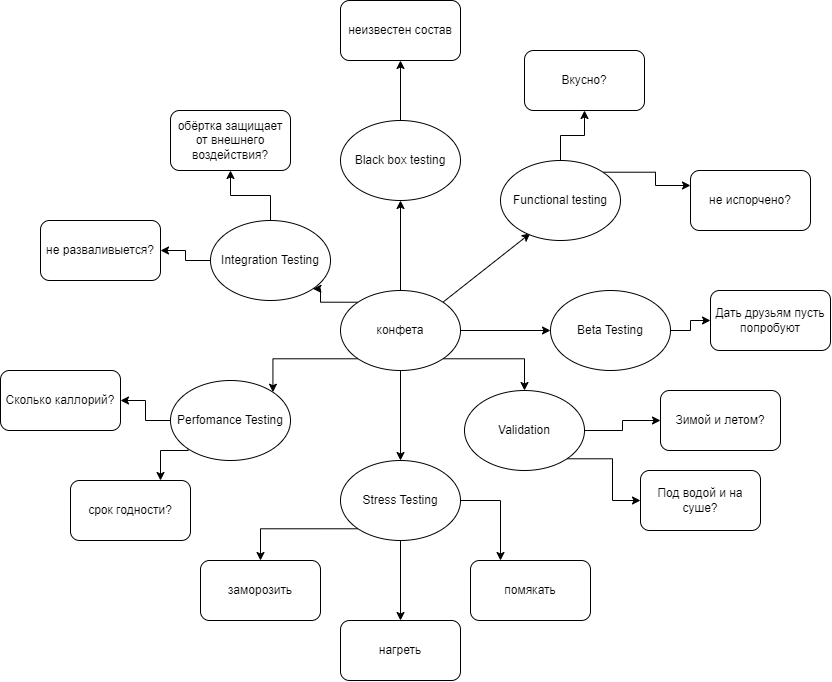

The diagram above was exported from draw.io. Its source (the exported page's mxGraphModel, read from the mxfile embedded in the PNG):
<mxGraphModel dx="1433" dy="1110" grid="1" gridSize="10" guides="1" tooltips="1" connect="1" arrows="1" fold="1" page="1" pageScale="1" pageWidth="827" pageHeight="1169" math="0" shadow="0">
  <root>
    <mxCell id="0" />
    <mxCell id="1" parent="0" />
    <mxCell id="DWsz3R9wTO8EyCQygW4r-25" style="edgeStyle=orthogonalEdgeStyle;rounded=0;orthogonalLoop=1;jettySize=auto;html=1;exitX=1;exitY=0.5;exitDx=0;exitDy=0;" edge="1" parent="1" source="DWsz3R9wTO8EyCQygW4r-1" target="DWsz3R9wTO8EyCQygW4r-22">
      <mxGeometry relative="1" as="geometry" />
    </mxCell>
    <mxCell id="DWsz3R9wTO8EyCQygW4r-29" style="edgeStyle=orthogonalEdgeStyle;rounded=0;orthogonalLoop=1;jettySize=auto;html=1;exitX=1;exitY=1;exitDx=0;exitDy=0;" edge="1" parent="1" source="DWsz3R9wTO8EyCQygW4r-1" target="DWsz3R9wTO8EyCQygW4r-28">
      <mxGeometry relative="1" as="geometry" />
    </mxCell>
    <mxCell id="DWsz3R9wTO8EyCQygW4r-35" style="edgeStyle=orthogonalEdgeStyle;rounded=0;orthogonalLoop=1;jettySize=auto;html=1;exitX=0.5;exitY=1;exitDx=0;exitDy=0;entryX=0.5;entryY=0;entryDx=0;entryDy=0;" edge="1" parent="1" source="DWsz3R9wTO8EyCQygW4r-1" target="DWsz3R9wTO8EyCQygW4r-34">
      <mxGeometry relative="1" as="geometry" />
    </mxCell>
    <mxCell id="DWsz3R9wTO8EyCQygW4r-46" style="edgeStyle=orthogonalEdgeStyle;rounded=0;orthogonalLoop=1;jettySize=auto;html=1;exitX=0;exitY=1;exitDx=0;exitDy=0;entryX=1;entryY=0;entryDx=0;entryDy=0;" edge="1" parent="1" source="DWsz3R9wTO8EyCQygW4r-1" target="DWsz3R9wTO8EyCQygW4r-45">
      <mxGeometry relative="1" as="geometry" />
    </mxCell>
    <mxCell id="DWsz3R9wTO8EyCQygW4r-52" style="edgeStyle=orthogonalEdgeStyle;rounded=0;orthogonalLoop=1;jettySize=auto;html=1;exitX=0;exitY=0;exitDx=0;exitDy=0;entryX=1;entryY=1;entryDx=0;entryDy=0;" edge="1" parent="1" source="DWsz3R9wTO8EyCQygW4r-1" target="DWsz3R9wTO8EyCQygW4r-51">
      <mxGeometry relative="1" as="geometry" />
    </mxCell>
    <mxCell id="DWsz3R9wTO8EyCQygW4r-1" value="конфета" style="ellipse;whiteSpace=wrap;html=1;" vertex="1" parent="1">
      <mxGeometry x="170" y="360" width="120" height="80" as="geometry" />
    </mxCell>
    <mxCell id="DWsz3R9wTO8EyCQygW4r-4" value="" style="endArrow=classic;html=1;rounded=0;exitX=0.5;exitY=0;exitDx=0;exitDy=0;" edge="1" parent="1" source="DWsz3R9wTO8EyCQygW4r-1" target="DWsz3R9wTO8EyCQygW4r-5">
      <mxGeometry width="50" height="50" relative="1" as="geometry">
        <mxPoint x="200" y="430" as="sourcePoint" />
        <mxPoint x="250" y="380" as="targetPoint" />
      </mxGeometry>
    </mxCell>
    <mxCell id="DWsz3R9wTO8EyCQygW4r-15" style="edgeStyle=orthogonalEdgeStyle;rounded=0;orthogonalLoop=1;jettySize=auto;html=1;exitX=0.5;exitY=0;exitDx=0;exitDy=0;" edge="1" parent="1" source="DWsz3R9wTO8EyCQygW4r-5" target="DWsz3R9wTO8EyCQygW4r-8">
      <mxGeometry relative="1" as="geometry" />
    </mxCell>
    <mxCell id="DWsz3R9wTO8EyCQygW4r-5" value="Black box testing" style="ellipse;whiteSpace=wrap;html=1;" vertex="1" parent="1">
      <mxGeometry x="170" y="190" width="120" height="80" as="geometry" />
    </mxCell>
    <mxCell id="DWsz3R9wTO8EyCQygW4r-8" value="неизвестен состав" style="rounded=1;whiteSpace=wrap;html=1;" vertex="1" parent="1">
      <mxGeometry x="170" y="70" width="120" height="60" as="geometry" />
    </mxCell>
    <mxCell id="DWsz3R9wTO8EyCQygW4r-12" value="" style="endArrow=classic;html=1;rounded=0;exitX=1;exitY=0;exitDx=0;exitDy=0;entryX=0.248;entryY=0.911;entryDx=0;entryDy=0;entryPerimeter=0;" edge="1" parent="1" source="DWsz3R9wTO8EyCQygW4r-1" target="DWsz3R9wTO8EyCQygW4r-13">
      <mxGeometry width="50" height="50" relative="1" as="geometry">
        <mxPoint x="280" y="360" as="sourcePoint" />
        <mxPoint x="370" y="260" as="targetPoint" />
      </mxGeometry>
    </mxCell>
    <mxCell id="DWsz3R9wTO8EyCQygW4r-19" style="edgeStyle=orthogonalEdgeStyle;rounded=0;orthogonalLoop=1;jettySize=auto;html=1;exitX=0.5;exitY=0;exitDx=0;exitDy=0;entryX=0.5;entryY=1;entryDx=0;entryDy=0;" edge="1" parent="1" source="DWsz3R9wTO8EyCQygW4r-13" target="DWsz3R9wTO8EyCQygW4r-16">
      <mxGeometry relative="1" as="geometry" />
    </mxCell>
    <mxCell id="DWsz3R9wTO8EyCQygW4r-58" style="edgeStyle=orthogonalEdgeStyle;rounded=0;orthogonalLoop=1;jettySize=auto;html=1;exitX=1;exitY=0;exitDx=0;exitDy=0;entryX=0;entryY=0.25;entryDx=0;entryDy=0;" edge="1" parent="1" source="DWsz3R9wTO8EyCQygW4r-13" target="DWsz3R9wTO8EyCQygW4r-17">
      <mxGeometry relative="1" as="geometry" />
    </mxCell>
    <mxCell id="DWsz3R9wTO8EyCQygW4r-13" value="Functional testing" style="ellipse;whiteSpace=wrap;html=1;" vertex="1" parent="1">
      <mxGeometry x="330" y="230" width="120" height="80" as="geometry" />
    </mxCell>
    <mxCell id="DWsz3R9wTO8EyCQygW4r-16" value="Вкусно?" style="rounded=1;whiteSpace=wrap;html=1;" vertex="1" parent="1">
      <mxGeometry x="354" y="120" width="120" height="60" as="geometry" />
    </mxCell>
    <mxCell id="DWsz3R9wTO8EyCQygW4r-17" value="не испорчено?" style="rounded=1;whiteSpace=wrap;html=1;" vertex="1" parent="1">
      <mxGeometry x="520" y="240" width="120" height="60" as="geometry" />
    </mxCell>
    <mxCell id="DWsz3R9wTO8EyCQygW4r-26" style="edgeStyle=orthogonalEdgeStyle;rounded=0;orthogonalLoop=1;jettySize=auto;html=1;exitX=1;exitY=0.5;exitDx=0;exitDy=0;entryX=0;entryY=0.5;entryDx=0;entryDy=0;" edge="1" parent="1" source="DWsz3R9wTO8EyCQygW4r-22" target="DWsz3R9wTO8EyCQygW4r-23">
      <mxGeometry relative="1" as="geometry" />
    </mxCell>
    <mxCell id="DWsz3R9wTO8EyCQygW4r-22" value="Beta Testing" style="ellipse;whiteSpace=wrap;html=1;" vertex="1" parent="1">
      <mxGeometry x="380" y="360" width="120" height="80" as="geometry" />
    </mxCell>
    <mxCell id="DWsz3R9wTO8EyCQygW4r-23" value="Дать друзьям пусть попробуют" style="rounded=1;whiteSpace=wrap;html=1;" vertex="1" parent="1">
      <mxGeometry x="540" y="360" width="120" height="60" as="geometry" />
    </mxCell>
    <mxCell id="DWsz3R9wTO8EyCQygW4r-27" value="Зимой и летом?" style="rounded=1;whiteSpace=wrap;html=1;" vertex="1" parent="1">
      <mxGeometry x="490" y="460" width="120" height="60" as="geometry" />
    </mxCell>
    <mxCell id="DWsz3R9wTO8EyCQygW4r-30" style="edgeStyle=orthogonalEdgeStyle;rounded=0;orthogonalLoop=1;jettySize=auto;html=1;exitX=1;exitY=0.5;exitDx=0;exitDy=0;entryX=0;entryY=0.5;entryDx=0;entryDy=0;" edge="1" parent="1" source="DWsz3R9wTO8EyCQygW4r-28" target="DWsz3R9wTO8EyCQygW4r-27">
      <mxGeometry relative="1" as="geometry" />
    </mxCell>
    <mxCell id="DWsz3R9wTO8EyCQygW4r-33" style="edgeStyle=orthogonalEdgeStyle;rounded=0;orthogonalLoop=1;jettySize=auto;html=1;exitX=1;exitY=1;exitDx=0;exitDy=0;entryX=0;entryY=0.5;entryDx=0;entryDy=0;" edge="1" parent="1" source="DWsz3R9wTO8EyCQygW4r-28" target="DWsz3R9wTO8EyCQygW4r-32">
      <mxGeometry relative="1" as="geometry" />
    </mxCell>
    <mxCell id="DWsz3R9wTO8EyCQygW4r-28" value="Validation" style="ellipse;whiteSpace=wrap;html=1;" vertex="1" parent="1">
      <mxGeometry x="294" y="460" width="120" height="80" as="geometry" />
    </mxCell>
    <mxCell id="DWsz3R9wTO8EyCQygW4r-32" value="Под водой и на суше?" style="rounded=1;whiteSpace=wrap;html=1;" vertex="1" parent="1">
      <mxGeometry x="470" y="540" width="120" height="60" as="geometry" />
    </mxCell>
    <mxCell id="DWsz3R9wTO8EyCQygW4r-37" style="edgeStyle=orthogonalEdgeStyle;rounded=0;orthogonalLoop=1;jettySize=auto;html=1;exitX=1;exitY=0.5;exitDx=0;exitDy=0;entryX=0.25;entryY=0;entryDx=0;entryDy=0;" edge="1" parent="1" source="DWsz3R9wTO8EyCQygW4r-34" target="DWsz3R9wTO8EyCQygW4r-36">
      <mxGeometry relative="1" as="geometry" />
    </mxCell>
    <mxCell id="DWsz3R9wTO8EyCQygW4r-40" style="edgeStyle=orthogonalEdgeStyle;rounded=0;orthogonalLoop=1;jettySize=auto;html=1;exitX=0.5;exitY=1;exitDx=0;exitDy=0;" edge="1" parent="1" source="DWsz3R9wTO8EyCQygW4r-34" target="DWsz3R9wTO8EyCQygW4r-39">
      <mxGeometry relative="1" as="geometry" />
    </mxCell>
    <mxCell id="DWsz3R9wTO8EyCQygW4r-44" style="edgeStyle=orthogonalEdgeStyle;rounded=0;orthogonalLoop=1;jettySize=auto;html=1;exitX=0;exitY=1;exitDx=0;exitDy=0;" edge="1" parent="1" source="DWsz3R9wTO8EyCQygW4r-34" target="DWsz3R9wTO8EyCQygW4r-43">
      <mxGeometry relative="1" as="geometry" />
    </mxCell>
    <mxCell id="DWsz3R9wTO8EyCQygW4r-34" value="Stress Testing" style="ellipse;whiteSpace=wrap;html=1;" vertex="1" parent="1">
      <mxGeometry x="170" y="530" width="120" height="80" as="geometry" />
    </mxCell>
    <mxCell id="DWsz3R9wTO8EyCQygW4r-36" value="помякать" style="rounded=1;whiteSpace=wrap;html=1;" vertex="1" parent="1">
      <mxGeometry x="300" y="630" width="120" height="60" as="geometry" />
    </mxCell>
    <mxCell id="DWsz3R9wTO8EyCQygW4r-39" value="нагреть" style="rounded=1;whiteSpace=wrap;html=1;" vertex="1" parent="1">
      <mxGeometry x="170" y="690" width="120" height="60" as="geometry" />
    </mxCell>
    <mxCell id="DWsz3R9wTO8EyCQygW4r-43" value="заморозить" style="rounded=1;whiteSpace=wrap;html=1;" vertex="1" parent="1">
      <mxGeometry x="30" y="630" width="120" height="60" as="geometry" />
    </mxCell>
    <mxCell id="DWsz3R9wTO8EyCQygW4r-48" style="edgeStyle=orthogonalEdgeStyle;rounded=0;orthogonalLoop=1;jettySize=auto;html=1;exitX=0;exitY=1;exitDx=0;exitDy=0;entryX=0.75;entryY=0;entryDx=0;entryDy=0;" edge="1" parent="1" source="DWsz3R9wTO8EyCQygW4r-45" target="DWsz3R9wTO8EyCQygW4r-47">
      <mxGeometry relative="1" as="geometry">
        <Array as="points">
          <mxPoint x="18" y="520" />
          <mxPoint x="-10" y="520" />
        </Array>
      </mxGeometry>
    </mxCell>
    <mxCell id="DWsz3R9wTO8EyCQygW4r-50" style="edgeStyle=orthogonalEdgeStyle;rounded=0;orthogonalLoop=1;jettySize=auto;html=1;exitX=0;exitY=0.5;exitDx=0;exitDy=0;" edge="1" parent="1" source="DWsz3R9wTO8EyCQygW4r-45" target="DWsz3R9wTO8EyCQygW4r-49">
      <mxGeometry relative="1" as="geometry" />
    </mxCell>
    <mxCell id="DWsz3R9wTO8EyCQygW4r-45" value="Perfomance Testing" style="ellipse;whiteSpace=wrap;html=1;" vertex="1" parent="1">
      <mxGeometry y="450" width="120" height="80" as="geometry" />
    </mxCell>
    <mxCell id="DWsz3R9wTO8EyCQygW4r-47" value="срок годности?" style="rounded=1;whiteSpace=wrap;html=1;" vertex="1" parent="1">
      <mxGeometry x="-100" y="550" width="120" height="60" as="geometry" />
    </mxCell>
    <mxCell id="DWsz3R9wTO8EyCQygW4r-49" value="Сколько каллорий?" style="rounded=1;whiteSpace=wrap;html=1;" vertex="1" parent="1">
      <mxGeometry x="-170" y="440" width="120" height="60" as="geometry" />
    </mxCell>
    <mxCell id="DWsz3R9wTO8EyCQygW4r-55" style="edgeStyle=orthogonalEdgeStyle;rounded=0;orthogonalLoop=1;jettySize=auto;html=1;exitX=0;exitY=0.5;exitDx=0;exitDy=0;" edge="1" parent="1" source="DWsz3R9wTO8EyCQygW4r-51" target="DWsz3R9wTO8EyCQygW4r-53">
      <mxGeometry relative="1" as="geometry" />
    </mxCell>
    <mxCell id="DWsz3R9wTO8EyCQygW4r-56" style="edgeStyle=orthogonalEdgeStyle;rounded=0;orthogonalLoop=1;jettySize=auto;html=1;exitX=0.5;exitY=0;exitDx=0;exitDy=0;entryX=0.5;entryY=1;entryDx=0;entryDy=0;" edge="1" parent="1" source="DWsz3R9wTO8EyCQygW4r-51" target="DWsz3R9wTO8EyCQygW4r-54">
      <mxGeometry relative="1" as="geometry" />
    </mxCell>
    <mxCell id="DWsz3R9wTO8EyCQygW4r-51" value="Integration Testing" style="ellipse;whiteSpace=wrap;html=1;" vertex="1" parent="1">
      <mxGeometry x="40" y="290" width="120" height="80" as="geometry" />
    </mxCell>
    <mxCell id="DWsz3R9wTO8EyCQygW4r-53" value="не разваливыется?" style="rounded=1;whiteSpace=wrap;html=1;" vertex="1" parent="1">
      <mxGeometry x="-130" y="290" width="120" height="60" as="geometry" />
    </mxCell>
    <mxCell id="DWsz3R9wTO8EyCQygW4r-54" value="обёртка защищает от внешнего воздействия?" style="rounded=1;whiteSpace=wrap;html=1;" vertex="1" parent="1">
      <mxGeometry y="180" width="120" height="60" as="geometry" />
    </mxCell>
  </root>
</mxGraphModel>